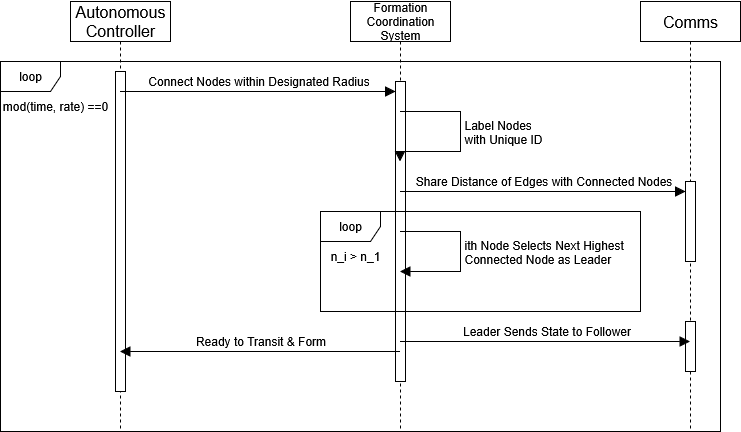

The diagram above was exported from draw.io. Its source (the exported page's mxGraphModel, read from the mxfile embedded in the PNG):
<mxGraphModel dx="1426" dy="840" grid="1" gridSize="10" guides="1" tooltips="1" connect="1" arrows="1" fold="1" page="1" pageScale="1" pageWidth="850" pageHeight="1100" math="0" shadow="0">
  <root>
    <mxCell id="0" />
    <mxCell id="1" parent="0" />
    <mxCell id="gtK7dwYaOIHXa3VFO5rs-5" value="&lt;font style=&quot;font-size: 16px;&quot;&gt;Autonomous&lt;br&gt;Controller&lt;/font&gt;" style="shape=umlLifeline;perimeter=lifelinePerimeter;whiteSpace=wrap;html=1;container=1;dropTarget=0;collapsible=0;recursiveResize=0;outlineConnect=0;portConstraint=eastwest;newEdgeStyle={&quot;curved&quot;:0,&quot;rounded&quot;:0};" parent="1" vertex="1">
      <mxGeometry x="150" y="80" width="100" height="430" as="geometry" />
    </mxCell>
    <mxCell id="gtK7dwYaOIHXa3VFO5rs-20" value="" style="html=1;points=[[0,0,0,0,5],[0,1,0,0,-5],[1,0,0,0,5],[1,1,0,0,-5]];perimeter=orthogonalPerimeter;outlineConnect=0;targetShapes=umlLifeline;portConstraint=eastwest;newEdgeStyle={&quot;curved&quot;:0,&quot;rounded&quot;:0};" parent="gtK7dwYaOIHXa3VFO5rs-5" vertex="1">
      <mxGeometry x="45" y="70" width="10" height="320" as="geometry" />
    </mxCell>
    <mxCell id="gtK7dwYaOIHXa3VFO5rs-6" value="Formation&lt;br&gt;Coordination&lt;br&gt;System" style="shape=umlLifeline;perimeter=lifelinePerimeter;whiteSpace=wrap;html=1;container=1;dropTarget=0;collapsible=0;recursiveResize=0;outlineConnect=0;portConstraint=eastwest;newEdgeStyle={&quot;curved&quot;:0,&quot;rounded&quot;:0};" parent="1" vertex="1">
      <mxGeometry x="430" y="80" width="100" height="430" as="geometry" />
    </mxCell>
    <mxCell id="gtK7dwYaOIHXa3VFO5rs-21" value="" style="html=1;points=[[0,0,0,0,5],[0,1,0,0,-5],[1,0,0,0,5],[1,1,0,0,-5]];perimeter=orthogonalPerimeter;outlineConnect=0;targetShapes=umlLifeline;portConstraint=eastwest;newEdgeStyle={&quot;curved&quot;:0,&quot;rounded&quot;:0};" parent="gtK7dwYaOIHXa3VFO5rs-6" vertex="1">
      <mxGeometry x="45" y="80" width="10" height="300" as="geometry" />
    </mxCell>
    <mxCell id="gtK7dwYaOIHXa3VFO5rs-8" value="&lt;font style=&quot;font-size: 16px;&quot;&gt;Comms&lt;/font&gt;" style="shape=umlLifeline;perimeter=lifelinePerimeter;whiteSpace=wrap;html=1;container=1;dropTarget=0;collapsible=0;recursiveResize=0;outlineConnect=0;portConstraint=eastwest;newEdgeStyle={&quot;curved&quot;:0,&quot;rounded&quot;:0};" parent="1" vertex="1">
      <mxGeometry x="720" y="80" width="100" height="430" as="geometry" />
    </mxCell>
    <mxCell id="gtK7dwYaOIHXa3VFO5rs-29" value="" style="html=1;points=[[0,0,0,0,5],[0,1,0,0,-5],[1,0,0,0,5],[1,1,0,0,-5]];perimeter=orthogonalPerimeter;outlineConnect=0;targetShapes=umlLifeline;portConstraint=eastwest;newEdgeStyle={&quot;curved&quot;:0,&quot;rounded&quot;:0};" parent="gtK7dwYaOIHXa3VFO5rs-8" vertex="1">
      <mxGeometry x="45" y="320" width="10" height="50" as="geometry" />
    </mxCell>
    <mxCell id="gtK7dwYaOIHXa3VFO5rs-24" value="" style="html=1;points=[[0,0,0,0,5],[0,1,0,0,-5],[1,0,0,0,5],[1,1,0,0,-5]];perimeter=orthogonalPerimeter;outlineConnect=0;targetShapes=umlLifeline;portConstraint=eastwest;newEdgeStyle={&quot;curved&quot;:0,&quot;rounded&quot;:0};" parent="gtK7dwYaOIHXa3VFO5rs-8" vertex="1">
      <mxGeometry x="45" y="180" width="10" height="80" as="geometry" />
    </mxCell>
    <mxCell id="gtK7dwYaOIHXa3VFO5rs-11" value="&lt;div&gt;Ready to Transit &amp;amp; Form&lt;/div&gt;" style="html=1;verticalAlign=bottom;endArrow=block;curved=0;rounded=0;fontSize=12;startSize=8;endSize=8;" parent="1" edge="1">
      <mxGeometry width="80" relative="1" as="geometry">
        <mxPoint x="479.5" y="430" as="sourcePoint" />
        <mxPoint x="199.5" y="430" as="targetPoint" />
      </mxGeometry>
    </mxCell>
    <mxCell id="gtK7dwYaOIHXa3VFO5rs-12" value="Leader Sends State to Follower" style="html=1;verticalAlign=bottom;endArrow=block;curved=0;rounded=0;fontSize=12;startSize=8;endSize=8;" parent="1" edge="1">
      <mxGeometry x="0.0056" width="80" relative="1" as="geometry">
        <mxPoint x="479.5" y="420" as="sourcePoint" />
        <mxPoint x="769.5" y="420" as="targetPoint" />
        <Array as="points" />
        <mxPoint as="offset" />
      </mxGeometry>
    </mxCell>
    <mxCell id="gtK7dwYaOIHXa3VFO5rs-13" value="Share Distance of Edges with Connected Nodes" style="html=1;verticalAlign=bottom;endArrow=block;curved=0;rounded=0;fontSize=12;startSize=8;endSize=8;" parent="1" edge="1" source="gtK7dwYaOIHXa3VFO5rs-6">
      <mxGeometry width="80" relative="1" as="geometry">
        <mxPoint x="590" y="300" as="sourcePoint" />
        <mxPoint x="765" y="270" as="targetPoint" />
      </mxGeometry>
    </mxCell>
    <mxCell id="gtK7dwYaOIHXa3VFO5rs-15" value="Connect Nodes within Designated Radius" style="html=1;verticalAlign=bottom;endArrow=block;curved=0;rounded=0;fontSize=12;startSize=8;endSize=8;" parent="1" edge="1">
      <mxGeometry width="80" relative="1" as="geometry">
        <mxPoint x="199.5" y="170" as="sourcePoint" />
        <mxPoint x="475" y="170" as="targetPoint" />
      </mxGeometry>
    </mxCell>
    <mxCell id="_c0E4JtGuqnXSiGOSbY4-6" value="loop" style="shape=umlFrame;whiteSpace=wrap;html=1;pointerEvents=0;" vertex="1" parent="1">
      <mxGeometry x="80" y="140" width="720" height="370" as="geometry" />
    </mxCell>
    <mxCell id="_c0E4JtGuqnXSiGOSbY4-7" value="mod(time, rate) ==0" style="text;html=1;align=center;verticalAlign=middle;whiteSpace=wrap;rounded=0;" vertex="1" parent="1">
      <mxGeometry x="80" y="170" width="110" height="30" as="geometry" />
    </mxCell>
    <mxCell id="_c0E4JtGuqnXSiGOSbY4-8" value="&lt;div&gt;Label Nodes&lt;br&gt;with Unique ID&lt;/div&gt;" style="html=1;align=left;spacingLeft=2;endArrow=block;rounded=0;edgeStyle=orthogonalEdgeStyle;curved=0;rounded=0;fontSize=12;startSize=8;endSize=8;" edge="1" parent="1">
      <mxGeometry x="-0.0585" relative="1" as="geometry">
        <mxPoint x="479.5" y="190" as="sourcePoint" />
        <Array as="points">
          <mxPoint x="540" y="190" />
          <mxPoint x="540" y="230" />
          <mxPoint x="480" y="230" />
        </Array>
        <mxPoint x="479.5" y="240" as="targetPoint" />
        <mxPoint y="1" as="offset" />
      </mxGeometry>
    </mxCell>
    <mxCell id="gtK7dwYaOIHXa3VFO5rs-30" value="ith Node Selects Next Highest&lt;br&gt;Connected Node as Leader" style="html=1;align=left;spacingLeft=2;endArrow=block;rounded=0;edgeStyle=orthogonalEdgeStyle;curved=0;rounded=0;fontSize=12;startSize=8;endSize=8;" parent="1" target="gtK7dwYaOIHXa3VFO5rs-6" edge="1" source="gtK7dwYaOIHXa3VFO5rs-6">
      <mxGeometry relative="1" as="geometry">
        <mxPoint x="510" y="310" as="sourcePoint" />
        <Array as="points">
          <mxPoint x="540" y="310" />
          <mxPoint x="540" y="350" />
        </Array>
        <mxPoint x="510" y="350" as="targetPoint" />
        <mxPoint as="offset" />
      </mxGeometry>
    </mxCell>
    <mxCell id="_c0E4JtGuqnXSiGOSbY4-10" value="loop" style="shape=umlFrame;whiteSpace=wrap;html=1;pointerEvents=0;" vertex="1" parent="1">
      <mxGeometry x="400" y="290" width="320" height="100" as="geometry" />
    </mxCell>
    <mxCell id="_c0E4JtGuqnXSiGOSbY4-11" value="n_i &amp;gt; n_1" style="text;html=1;align=center;verticalAlign=middle;whiteSpace=wrap;rounded=0;" vertex="1" parent="1">
      <mxGeometry x="400" y="320" width="70" height="30" as="geometry" />
    </mxCell>
  </root>
</mxGraphModel>